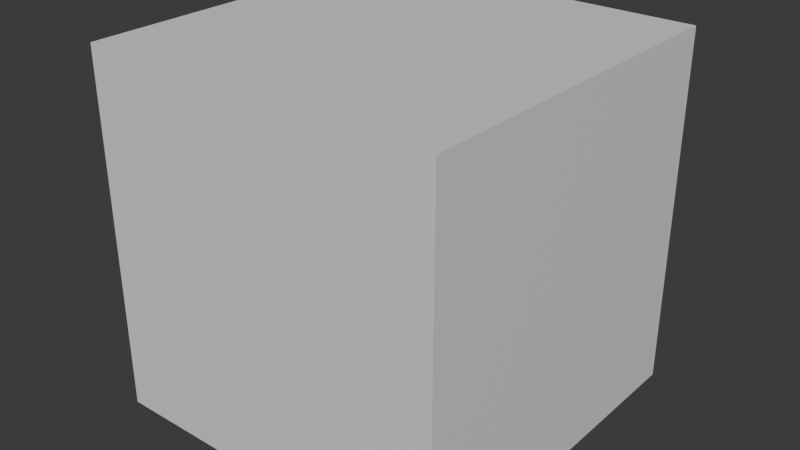 # Source: Crate.blend  (saved by Blender 4.5.87; exported with 4.5.12 LTS)
import bpy
from mathutils import Matrix  # noqa: F401  (used for matrix-valued properties, if any)

bpy.ops.wm.read_factory_settings(use_empty=True)
scene = bpy.context.scene
scene.name = 'Scene'

# ---- collections
col_collection = bpy.data.collections.new('Collection'); scene.collection.children.link(col_collection)

# ---- materials (node trees are filled in below, after node groups)
mat_material = bpy.data.materials.new('Material')
mat_material.alpha_threshold = 0.0
mat_material.roughness = 0.5
mat_material.line_color = (0.0, 0.0, 0.0, 1.0)

# ---- material node trees
mat_material.use_nodes = True; mat_material.node_tree.nodes.clear()
_N = mat_material.node_tree.nodes; _L = mat_material.node_tree.links
n0 = _N.new('ShaderNodeOutputMaterial'); n0.name = 'Material Output'; n0.location = (200, 100)
n1 = _N.new('ShaderNodeBsdfPrincipled'); n1.name = 'Principled BSDF'; n1.location = (-200, 100)
n1.inputs[3].default_value = 1.45
_L.new(n1.outputs[0], n0.inputs[0])
n0.is_active_output = True

# ---- world
world_world = bpy.data.worlds.new('World'); scene.world = world_world
world_world.use_nodes = True; world_world.node_tree.nodes.clear()
_N = world_world.node_tree.nodes; _L = world_world.node_tree.links
n0 = _N.new('ShaderNodeOutputWorld'); n0.name = 'World Output'; n0.location = (200, 100)
n1 = _N.new('ShaderNodeBackground'); n1.name = 'Background'; n1.location = (-200, 100)
n1.inputs[0].default_value = (0.05088, 0.05088, 0.05088, 1.0)
_L.new(n1.outputs[0], n0.inputs[0])
n0.is_active_output = True
world_world.color = (0.05088, 0.05088, 0.05088)
world_world.sun_shadow_jitter_overblur = 0.0

# ---- meshes
me_cube = bpy.data.meshes.new('Cube')
me_cube.from_pydata([(1.0, 1.0, 1.0), (1.0, 1.0, -1.0), (1.0, -1.0, 1.0), (1.0, -1.0, -1.0), (-1.0, 1.0, 1.0), (-1.0, 1.0, -1.0), (-1.0, -1.0, 1.0), (-1.0, -1.0, -1.0)], [], [(0, 4, 6, 2), (3, 2, 6, 7), (7, 6, 4, 5), (5, 1, 3, 7), (1, 0, 2, 3), (5, 4, 0, 1)])
_uv = me_cube.uv_layers.new(name='UVMap')
_uv.uv.foreach_set('vector', [0.625, 0.5, 0.875, 0.5, 0.875, 0.75, 0.625, 0.75, 0.375, 0.75, 0.625, 0.75, 0.625, 1.0, 0.375, 1.0, 0.375, 0.0, 0.625, 0.0, 0.625, 0.25, 0.375, 0.25, 0.125, 0.5, 0.375, 0.5, 0.375, 0.75, 0.125, 0.75, 0.375, 0.5, 0.625, 0.5, 0.625, 0.75, 0.375, 0.75, 0.375, 0.25, 0.625, 0.25, 0.625, 0.5, 0.375, 0.5])
me_cube.materials.append(mat_material)
me_cube.use_mirror_vertex_groups = False
me_cube.update()

# ---- objects
ob_cube = bpy.data.objects.new('Cube', me_cube)

# ---- transforms, parenting, visibility, modifiers, constraints
ob_cube.location = (0.0, 0.0, 1.011)
ob_cube.lock_rotations_4d = False
ob_cube.empty_display_type = 'ARROWS'
ob_cube.lineart.crease_threshold = 0.0

# ---- collection membership
col_collection.objects.link(ob_cube)

# ---- scene / render settings (as saved in the file)
scene.frame_start = 1; scene.frame_end = 250; scene.frame_set(1)
scene.render.engine = 'BLENDER_EEVEE_NEXT'
bpy.context.view_layer.update()

# ---- added for rendering (the .blend has no active camera and no usable light): camera, sun
cam_auto = bpy.data.cameras.new('AutoCamera')
cam_auto.lens = 50.0
cam_auto.sensor_width = 36.0
cam_auto.clip_end = 1000.0
ob_auto_camera = bpy.data.objects.new('AutoCamera', cam_auto)
scene.collection.objects.link(ob_auto_camera)
ob_auto_camera.location = (3.20507, -3.84609, 3.57525)
ob_auto_camera.rotation_euler = (1.09748, -7.21219e-08, 0.694738)
scene.camera = ob_auto_camera
light_auto_sun = bpy.data.lights.new('AutoSun', 'SUN')
light_auto_sun.energy = 3.0
light_auto_sun.angle = 0.0523599
ob_auto_sun = bpy.data.objects.new('AutoSun', light_auto_sun)
scene.collection.objects.link(ob_auto_sun)
ob_auto_sun.rotation_euler = (0.872665, 0.174533, 0.523599)
bpy.context.view_layer.update()
